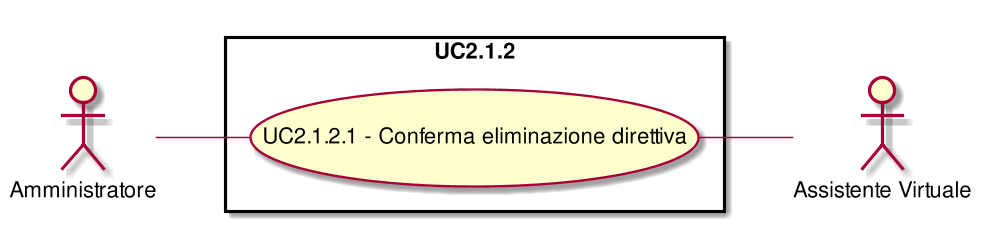

The diagram above was rendered by PlantUML. Its source (embedded in the PNG):
@startuml
scale 1000*1000
left to right direction
skinparam packageStyle rect
:Amministratore:
:Assistente Virtuale:
rectangle UC2.1.2{
( UC2.1.2.1 - Conferma eliminazione direttiva ) as (UC2.1.2.1)
:Amministratore:--(UC2.1.2.1)
( UC2.1.2.1 - Conferma eliminazione direttiva ) as (UC2.1.2.1)
(UC2.1.2.1)--:Assistente Virtuale:
}
@enduml